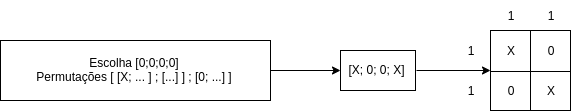

The diagram above was exported from draw.io. Its source (the exported page's mxGraphModel, read from the mxfile embedded in the PNG):
<mxGraphModel dx="1736" dy="1028" grid="1" gridSize="10" guides="1" tooltips="1" connect="1" arrows="1" fold="1" page="1" pageScale="1" pageWidth="850" pageHeight="1100" math="0" shadow="0">
  <root>
    <mxCell id="0" />
    <mxCell id="1" parent="0" />
    <mxCell id="-obTX4V2PolSFqxDJa-D-15" style="edgeStyle=orthogonalEdgeStyle;rounded=0;orthogonalLoop=1;jettySize=auto;html=1;exitX=1;exitY=0.5;exitDx=0;exitDy=0;entryX=0;entryY=0.5;entryDx=0;entryDy=0;" edge="1" parent="1" source="-obTX4V2PolSFqxDJa-D-1" target="-obTX4V2PolSFqxDJa-D-2">
      <mxGeometry relative="1" as="geometry" />
    </mxCell>
    <mxCell id="-obTX4V2PolSFqxDJa-D-1" value="Escolha [0;0;0;0]&lt;br&gt;Permutações [ [X; ... ] ; [...] ] ; [0; ...] ]" style="rounded=0;whiteSpace=wrap;html=1;" vertex="1" parent="1">
      <mxGeometry x="140" y="140" width="270" height="60" as="geometry" />
    </mxCell>
    <mxCell id="-obTX4V2PolSFqxDJa-D-16" style="edgeStyle=orthogonalEdgeStyle;rounded=0;orthogonalLoop=1;jettySize=auto;html=1;exitX=1;exitY=0.5;exitDx=0;exitDy=0;entryX=0;entryY=0.5;entryDx=0;entryDy=0;" edge="1" parent="1" source="-obTX4V2PolSFqxDJa-D-2" target="-obTX4V2PolSFqxDJa-D-4">
      <mxGeometry relative="1" as="geometry">
        <mxPoint x="580.3333333333335" y="170.33333333333337" as="targetPoint" />
      </mxGeometry>
    </mxCell>
    <mxCell id="-obTX4V2PolSFqxDJa-D-2" value="[X; 0; 0; X]" style="rounded=0;whiteSpace=wrap;html=1;" vertex="1" parent="1">
      <mxGeometry x="480" y="150" width="75" height="40" as="geometry" />
    </mxCell>
    <mxCell id="-obTX4V2PolSFqxDJa-D-4" value="" style="shape=internalStorage;whiteSpace=wrap;html=1;backgroundOutline=1;dx=40;dy=41;" vertex="1" parent="1">
      <mxGeometry x="630" y="130" width="80" height="80" as="geometry" />
    </mxCell>
    <mxCell id="-obTX4V2PolSFqxDJa-D-5" value="X" style="text;html=1;strokeColor=none;fillColor=none;align=center;verticalAlign=middle;whiteSpace=wrap;rounded=0;" vertex="1" parent="1">
      <mxGeometry x="630" y="130" width="40" height="40" as="geometry" />
    </mxCell>
    <mxCell id="-obTX4V2PolSFqxDJa-D-6" value="0" style="text;html=1;strokeColor=none;fillColor=none;align=center;verticalAlign=middle;whiteSpace=wrap;rounded=0;" vertex="1" parent="1">
      <mxGeometry x="670" y="130" width="40" height="40" as="geometry" />
    </mxCell>
    <mxCell id="-obTX4V2PolSFqxDJa-D-7" value="0" style="text;html=1;strokeColor=none;fillColor=none;align=center;verticalAlign=middle;whiteSpace=wrap;rounded=0;" vertex="1" parent="1">
      <mxGeometry x="630" y="170" width="40" height="40" as="geometry" />
    </mxCell>
    <mxCell id="-obTX4V2PolSFqxDJa-D-8" value="X" style="text;html=1;strokeColor=none;fillColor=none;align=center;verticalAlign=middle;whiteSpace=wrap;rounded=0;" vertex="1" parent="1">
      <mxGeometry x="670" y="170" width="40" height="40" as="geometry" />
    </mxCell>
    <mxCell id="-obTX4V2PolSFqxDJa-D-9" value="1" style="text;html=1;strokeColor=none;fillColor=none;align=center;verticalAlign=middle;whiteSpace=wrap;rounded=0;" vertex="1" parent="1">
      <mxGeometry x="630" y="100" width="40" height="30" as="geometry" />
    </mxCell>
    <mxCell id="-obTX4V2PolSFqxDJa-D-10" value="1" style="text;html=1;strokeColor=none;fillColor=none;align=center;verticalAlign=middle;whiteSpace=wrap;rounded=0;" vertex="1" parent="1">
      <mxGeometry x="670" y="100" width="40" height="30" as="geometry" />
    </mxCell>
    <mxCell id="-obTX4V2PolSFqxDJa-D-11" value="1" style="text;html=1;strokeColor=none;fillColor=none;align=center;verticalAlign=middle;whiteSpace=wrap;rounded=0;" vertex="1" parent="1">
      <mxGeometry x="590" y="135" width="40" height="30" as="geometry" />
    </mxCell>
    <mxCell id="-obTX4V2PolSFqxDJa-D-14" value="1" style="text;html=1;strokeColor=none;fillColor=none;align=center;verticalAlign=middle;whiteSpace=wrap;rounded=0;" vertex="1" parent="1">
      <mxGeometry x="590" y="175" width="40" height="30" as="geometry" />
    </mxCell>
  </root>
</mxGraphModel>